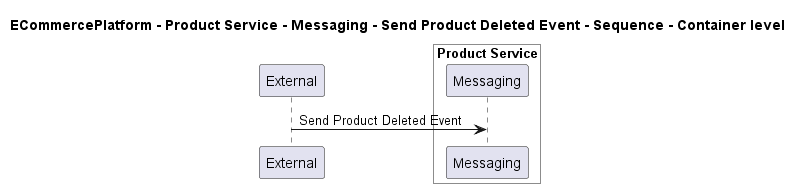

The diagram above was rendered by PlantUML. Its source (embedded in the PNG):
@startuml
!pragma layout smetana

title ECommercePlatform - Product Service - Messaging - Send Product Deleted Event - Sequence - Container level

participant "External" as C4InterFlow.SoftwareSystems.ExternalSystem

box "Product Service" #White
    participant "Messaging" as ECommercePlatform.SoftwareSystems.ProductService.Containers.Messaging
end box


C4InterFlow.SoftwareSystems.ExternalSystem -> ECommercePlatform.SoftwareSystems.ProductService.Containers.Messaging : Send Product Deleted Event


@enduml